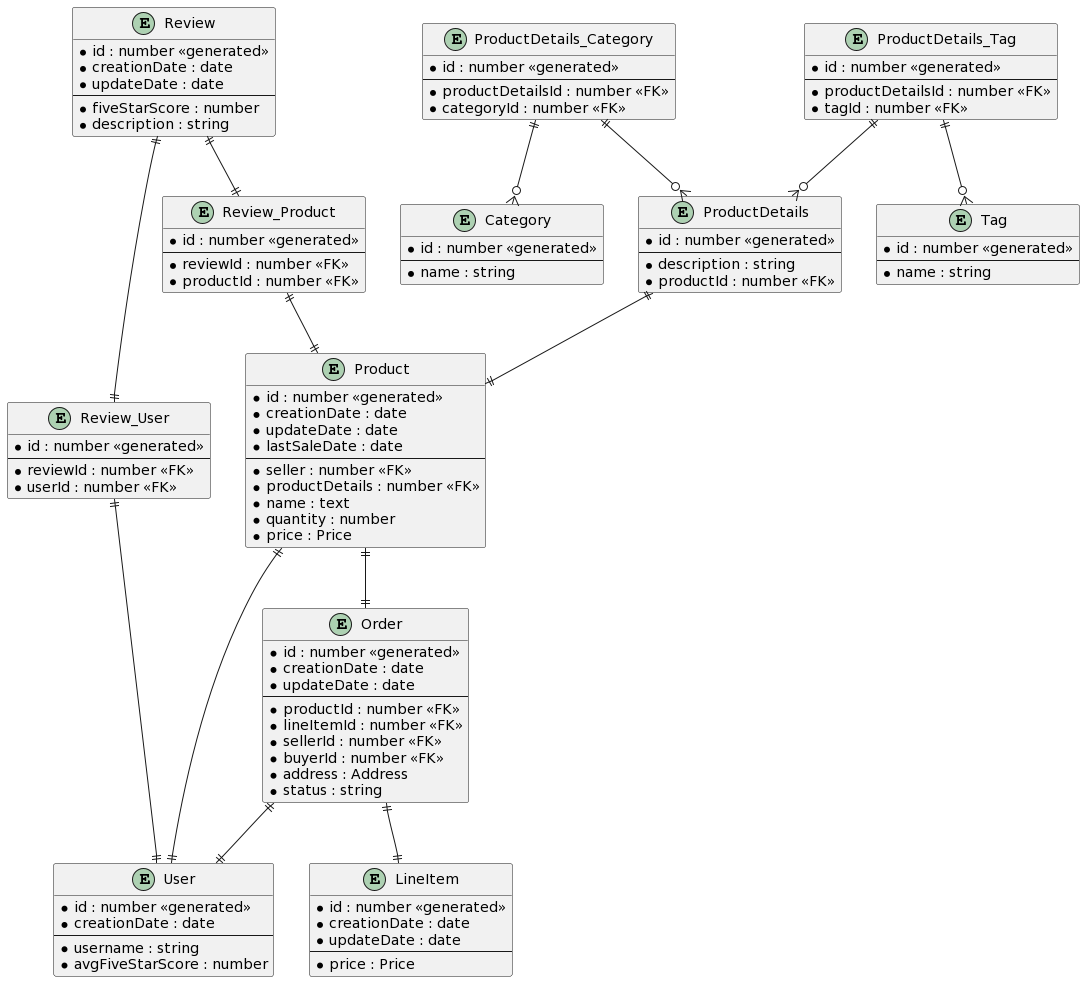

The diagram above was rendered by PlantUML. Its source (embedded in the PNG):
@startuml
' skinparam linetype ortho

entity "Product" as product {
  *id : number <<generated>>
  *creationDate : date
  *updateDate : date
  *lastSaleDate : date
  --
  *seller : number <<FK>>
  *productDetails : number <<FK>>
  *name : text
  *quantity : number
  *price : Price
}

entity "ProductDetails" as productDetails {
  *id : number <<generated>>
  --
  *description : string
  *productId : number <<FK>>
}

entity "ProductDetails_Category" as productDetails_Category {
  *id : number <<generated>>
  --
  *productDetailsId : number <<FK>>
  *categoryId : number <<FK>>
}

entity "ProductDetails_Tag" as productDetails_Tag {
  *id : number <<generated>>
  --
  *productDetailsId : number <<FK>>
  *tagId : number <<FK>>
}

entity "Tag" as tag {
  *id : number <<generated>>
  --
  *name : string
}

entity "Category" as category {
  *id : number <<generated>>
  --
  *name : string
}

entity "Review" as review {
  *id : number <<generated>>
  *creationDate : date
  *updateDate : date
  --
  *fiveStarScore : number
  *description : string
}

entity "Review_Product" as review_Product {
  *id : number <<generated>>
  --
  *reviewId : number <<FK>>
  *productId : number <<FK>>
}

entity "Review_User" as review_User {
  *id : number <<generated>>
  --
  *reviewId : number <<FK>>
  *userId : number <<FK>>
}

entity "User" as user {
  *id : number <<generated>>
  *creationDate : date  
  --
  *username : string
  *avgFiveStarScore : number
}

entity "Order" as order {
  *id : number <<generated>>
  *creationDate : date
  *updateDate : date
  --
  *productId : number <<FK>>
  *lineItemId : number <<FK>>
  *sellerId : number <<FK>>
  *buyerId : number <<FK>>
  *address : Address
  *status : string
}

entity "LineItem" as lineItem {
  *id : number <<generated>>
  *creationDate : date
  *updateDate : date
  --
  *price : Price
}

productDetails_Tag ||--o{ tag
productDetails_Tag ||--o{ productDetails
productDetails_Category ||--o{ category
productDetails_Category ||--o{ productDetails
productDetails ||--|| product
review_Product ||--|| product
review_User ||--|| user
review ||--|| review_User
review ||--|| review_Product
order ||--|| lineItem
order ||--|| user
product ||--|| user
product ||--|| order
@enduml